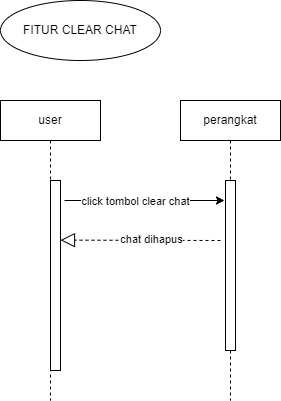

The diagram above was exported from draw.io. Its source (the exported page's mxGraphModel, read from the mxfile embedded in the PNG):
<mxGraphModel dx="463" dy="557" grid="1" gridSize="10" guides="1" tooltips="1" connect="1" arrows="1" fold="1" page="1" pageScale="1" pageWidth="827" pageHeight="1169" math="0" shadow="0">
  <root>
    <mxCell id="0" />
    <mxCell id="1" parent="0" />
    <mxCell id="R785H1u9vOalQe_FVUed-1" value="user" style="shape=umlLifeline;perimeter=lifelinePerimeter;whiteSpace=wrap;html=1;container=0;dropTarget=0;collapsible=0;recursiveResize=0;outlineConnect=0;portConstraint=eastwest;newEdgeStyle={&quot;edgeStyle&quot;:&quot;elbowEdgeStyle&quot;,&quot;elbow&quot;:&quot;vertical&quot;,&quot;curved&quot;:0,&quot;rounded&quot;:0};" vertex="1" parent="1">
      <mxGeometry x="1190" y="570" width="100" height="300" as="geometry" />
    </mxCell>
    <mxCell id="R785H1u9vOalQe_FVUed-2" value="" style="html=1;points=[];perimeter=orthogonalPerimeter;outlineConnect=0;targetShapes=umlLifeline;portConstraint=eastwest;newEdgeStyle={&quot;edgeStyle&quot;:&quot;elbowEdgeStyle&quot;,&quot;elbow&quot;:&quot;vertical&quot;,&quot;curved&quot;:0,&quot;rounded&quot;:0};" vertex="1" parent="R785H1u9vOalQe_FVUed-1">
      <mxGeometry x="50" y="80" width="10" height="190" as="geometry" />
    </mxCell>
    <mxCell id="R785H1u9vOalQe_FVUed-3" value="perangkat" style="shape=umlLifeline;perimeter=lifelinePerimeter;whiteSpace=wrap;html=1;container=0;dropTarget=0;collapsible=0;recursiveResize=0;outlineConnect=0;portConstraint=eastwest;newEdgeStyle={&quot;edgeStyle&quot;:&quot;elbowEdgeStyle&quot;,&quot;elbow&quot;:&quot;vertical&quot;,&quot;curved&quot;:0,&quot;rounded&quot;:0};" vertex="1" parent="1">
      <mxGeometry x="1370" y="570" width="100" height="300" as="geometry" />
    </mxCell>
    <mxCell id="R785H1u9vOalQe_FVUed-4" value="" style="html=1;points=[];perimeter=orthogonalPerimeter;outlineConnect=0;targetShapes=umlLifeline;portConstraint=eastwest;newEdgeStyle={&quot;edgeStyle&quot;:&quot;elbowEdgeStyle&quot;,&quot;elbow&quot;:&quot;vertical&quot;,&quot;curved&quot;:0,&quot;rounded&quot;:0};" vertex="1" parent="R785H1u9vOalQe_FVUed-3">
      <mxGeometry x="45" y="80" width="10" height="170" as="geometry" />
    </mxCell>
    <mxCell id="R785H1u9vOalQe_FVUed-5" style="edgeStyle=elbowEdgeStyle;rounded=0;orthogonalLoop=1;jettySize=auto;html=1;elbow=vertical;curved=0;" edge="1" parent="1">
      <mxGeometry relative="1" as="geometry">
        <mxPoint x="1254" y="669.9957142857143" as="sourcePoint" />
        <mxPoint x="1414" y="670" as="targetPoint" />
      </mxGeometry>
    </mxCell>
    <mxCell id="R785H1u9vOalQe_FVUed-6" value="click tombol clear chat" style="edgeLabel;html=1;align=center;verticalAlign=middle;resizable=0;points=[];" connectable="0" vertex="1" parent="R785H1u9vOalQe_FVUed-5">
      <mxGeometry x="-0.1063" y="-1" relative="1" as="geometry">
        <mxPoint y="-1" as="offset" />
      </mxGeometry>
    </mxCell>
    <mxCell id="R785H1u9vOalQe_FVUed-7" value="" style="endArrow=block;dashed=1;endFill=0;endSize=12;html=1;rounded=0;" edge="1" parent="1">
      <mxGeometry width="160" relative="1" as="geometry">
        <mxPoint x="1410" y="710" as="sourcePoint" />
        <mxPoint x="1250" y="709.63" as="targetPoint" />
      </mxGeometry>
    </mxCell>
    <mxCell id="R785H1u9vOalQe_FVUed-8" value="chat dihapus" style="edgeLabel;html=1;align=center;verticalAlign=middle;resizable=0;points=[];" connectable="0" vertex="1" parent="R785H1u9vOalQe_FVUed-7">
      <mxGeometry x="-0.1191" y="-2" relative="1" as="geometry">
        <mxPoint y="1" as="offset" />
      </mxGeometry>
    </mxCell>
    <mxCell id="R785H1u9vOalQe_FVUed-9" value="FITUR CLEAR CHAT" style="ellipse;whiteSpace=wrap;html=1;" vertex="1" parent="1">
      <mxGeometry x="1190" y="470" width="160" height="60" as="geometry" />
    </mxCell>
  </root>
</mxGraphModel>